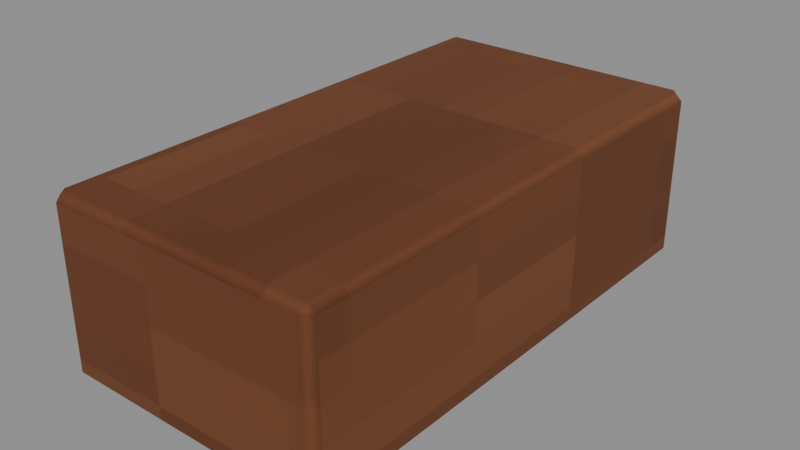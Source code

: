 # Source: Log-right.blend  (saved by Blender 4.3.34; exported with 4.5.12 LTS)
import bpy
from mathutils import Matrix  # noqa: F401  (used for matrix-valued properties, if any)

bpy.ops.wm.read_factory_settings(use_empty=True)
scene = bpy.context.scene
scene.name = 'Isolated part'

# ---- collections
col_part_log_right = bpy.data.collections.new('Part.Log-right'); scene.collection.children.link(col_part_log_right)

# ---- images (referenced by path relative to the original .blend; pixels are not part of the script)
import os
ASSET_DIR = os.environ.get("B2B_ASSET_DIR", "")  # directory of the original .blend (textures are referenced by path, not embedded)
HERE = os.path.dirname(os.path.abspath(__file__))  # packed textures are extracted next to this script under _unpacked/

def load_image(name, relpath, width, height, colorspace="sRGB"):
    """Load a texture the original file referenced (path relative to the .blend, or extracted next to this script)."""
    p = next((c for c in (os.path.join(HERE, relpath), os.path.join(ASSET_DIR, relpath)) if relpath and os.path.exists(c)), "")
    if p:
        img = bpy.data.images.load(p, check_existing=True)
        img.name = name
    else:  # same state as the original file: an image datablock whose file is absent (Cycles renders it pink)
        img = bpy.data.images.new(name, width, height)
        img.source = "FILE"
        img.filepath = "//" + (relpath or name)
    img.colorspace_settings.name = colorspace
    return img
img_minecraft___stud_timber = load_image('Minecraft • Stud timber', '_unpacked/Stud_timber.db270b1a.png', 64, 64, 'sRGB')

# ---- materials (node trees are filled in below, after node groups)
mat_minecraft___stud_timber = bpy.data.materials.new('Minecraft / Stud timber')
mat_minecraft___stud_timber.diffuse_color = (0.4157, 0.2314, 0.1137, 1.0)

# ---- material node trees
mat_minecraft___stud_timber.use_nodes = True; mat_minecraft___stud_timber.node_tree.nodes.clear()
_N = mat_minecraft___stud_timber.node_tree.nodes; _L = mat_minecraft___stud_timber.node_tree.links
n0 = _N.new('ShaderNodeBsdfPrincipled'); n0.name = 'Principled BSDF'; n0.location = (10, 300)
n0.inputs[2].default_value = 0.85
n1 = _N.new('ShaderNodeOutputMaterial'); n1.name = 'Material Output'; n1.location = (300, 300)
n2 = _N.new('ShaderNodeTexImage'); n2.name = 'Image Texture'; n2.location = (-580, 280)
n2.image = img_minecraft___stud_timber
n2.interpolation = 'Closest'
_L.new(n0.outputs[0], n1.inputs[0])
_L.new(n2.outputs[0], n0.inputs[0])
n1.is_active_output = True

# ---- meshes
me_fireplace_fuel_001 = bpy.data.meshes.new('Fireplace.Fuel.001')
me_fireplace_fuel_001.from_pydata([(-0.075, -0.14, 0.0), (0.075, -0.14, 0.0), (0.075, 0.14, 0.0), (-0.075, 0.14, 0.0), (-0.075, -0.14, 0.095), (0.075, -0.14, 0.095), (0.075, 0.14, 0.095), (-0.075, 0.14, 0.095)], [], [(0, 3, 2, 1), (4, 5, 6, 7), (0, 1, 5, 4), (1, 2, 6, 5), (2, 3, 7, 6), (3, 0, 4, 7)])
_uv = me_fireplace_fuel_001.uv_layers.new(name='UV0.Surface')
_uv.uv.foreach_set('vector', [0.107, 0.7731, 0.331, 0.7731, 0.331, 0.8931, 0.107, 0.8931, 0.107, 0.7731, 0.107, 0.8931, 0.331, 0.8931, 0.331, 0.7731, 0.327, 0.9591, 0.447, 0.9591, 0.447, 1.035, 0.327, 1.035, 0.107, 0.9591, 0.331, 0.9591, 0.331, 1.035, 0.107, 1.035, 0.447, 0.9591, 0.327, 0.9591, 0.327, 1.035, 0.447, 1.035, 0.331, 0.9591, 0.107, 0.9591, 0.107, 1.035, 0.331, 1.035])
_uv.active_render = True
_uv = me_fireplace_fuel_001.uv_layers.new(name='UV1.Paint')
_uv.uv.foreach_set('vector', [0.2427, 0.9061, 0.2427, 0.9328, 0.2283, 0.9328, 0.2283, 0.9061, 0.5126, 0.9066, 0.5271, 0.9066, 0.5271, 0.9334, 0.5126, 0.9334, 0.9851, 4.757e-09, 0.9851, 0.01431, 0.976, 0.01431, 0.976, 4.757e-09, 0.3692, 0.9114, 0.3692, 0.9381, 0.3601, 0.9381, 0.3601, 0.9114, 0.9868, 0.3673, 0.9868, 0.3816, 0.9777, 0.3816, 0.9777, 0.3673, 0.9578, 0.783, 0.9578, 0.8098, 0.9487, 0.8098, 0.9487, 0.783])
me_fireplace_fuel_001.materials.append(mat_minecraft___stud_timber)
me_fireplace_fuel_001.update()

# ---- objects
ob_log_right = bpy.data.objects.new('Log-right', me_fireplace_fuel_001)

# ---- transforms, parenting, visibility, modifiers, constraints
ob_log_right.location = (0.0, 0.0, 0.0)
_m = ob_log_right.modifiers.new('Hand-finished edges', 'BEVEL')
_m.width = 0.005
_m.width_pct = 0.005
_m.harden_normals = True

# ---- collection membership
col_part_log_right.objects.link(ob_log_right)

# ---- scene / render settings (as saved in the file)
scene.frame_start = 1; scene.frame_end = 250; scene.frame_set(1)
scene.render.engine = 'BLENDER_EEVEE_NEXT'
scene.render.image_settings.exr_codec = 'NONE'
scene.render.simplify_subdivision_render = 0
scene.render.simplify_child_particles_render = 0.0
scene.eevee.use_volume_custom_range = False
scene.eevee.use_fast_gi = False
scene.eevee.use_shadows = False
scene.view_settings.white_balance_temperature = 0.0
scene.view_settings.white_balance_tint = 0.0
scene.view_settings.white_balance_whitepoint = (2.97, 0.5193, -0.0414)
bpy.context.view_layer.update()

# ---- added for rendering (the .blend has no active camera and no usable light): camera, sun + grey world if the file has none
cam_auto = bpy.data.cameras.new('AutoCamera')
cam_auto.lens = 50.0
cam_auto.sensor_width = 36.0
cam_auto.clip_end = 1000.0
ob_auto_camera = bpy.data.objects.new('AutoCamera', cam_auto)
scene.collection.objects.link(ob_auto_camera)
ob_auto_camera.location = (0.306758, -0.368109, 0.292906)
ob_auto_camera.rotation_euler = (1.09748, -7.21219e-08, 0.694738)
scene.camera = ob_auto_camera
light_auto_sun = bpy.data.lights.new('AutoSun', 'SUN')
light_auto_sun.energy = 3.0
light_auto_sun.angle = 0.0523599
ob_auto_sun = bpy.data.objects.new('AutoSun', light_auto_sun)
scene.collection.objects.link(ob_auto_sun)
ob_auto_sun.rotation_euler = (0.872665, 0.174533, 0.523599)
if scene.world is None:
    world_auto = bpy.data.worlds.new('AutoWorld')
    world_auto.color = (0.3, 0.3, 0.3)
    scene.world = world_auto
bpy.context.view_layer.update()

